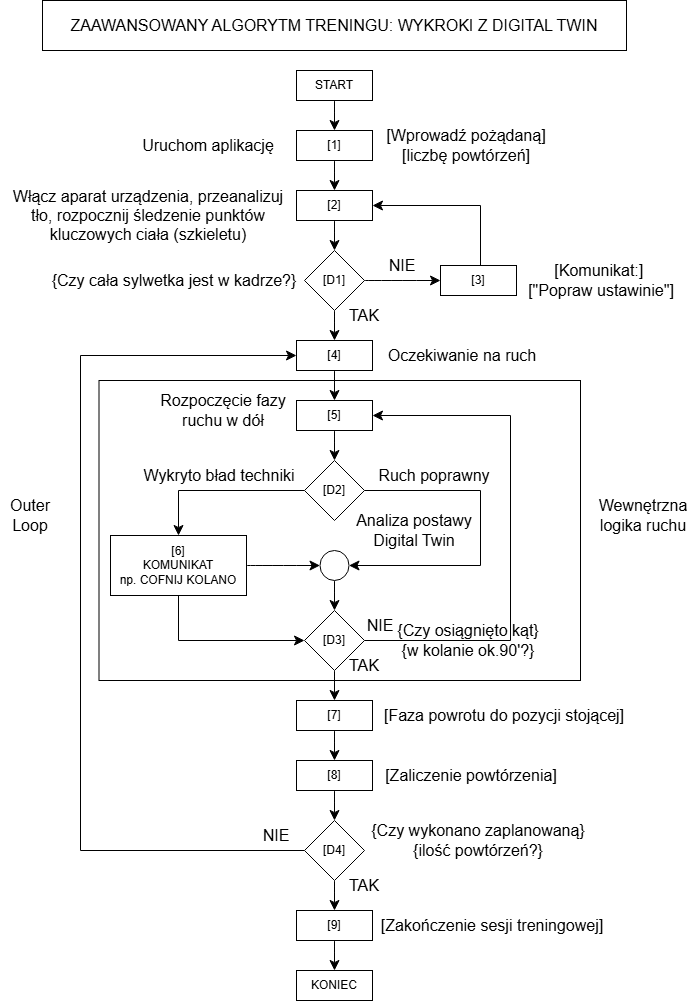

The diagram above was exported from draw.io. Its source (the exported page's mxGraphModel, read from the mxfile embedded in the PNG):
<mxGraphModel dx="1994" dy="1188" grid="1" gridSize="10" guides="1" tooltips="1" connect="1" arrows="1" fold="1" page="1" pageScale="1" pageWidth="827" pageHeight="1169" background="#ffffff" math="0" shadow="0">
  <root>
    <mxCell id="0" />
    <mxCell id="1" parent="0" />
    <mxCell id="uJigIJp2oYB7ssPrODHh-40" parent="1" style="whiteSpace=wrap;html=1;" value="" vertex="1">
      <mxGeometry height="300" width="481.5" x="178.5" y="390" as="geometry" />
    </mxCell>
    <mxCell id="uJigIJp2oYB7ssPrODHh-5" edge="1" parent="1" source="uJigIJp2oYB7ssPrODHh-2" style="edgeStyle=none;curved=1;rounded=0;orthogonalLoop=1;jettySize=auto;html=1;entryX=0.5;entryY=0;entryDx=0;entryDy=0;fontSize=12;startSize=8;endSize=8;" target="uJigIJp2oYB7ssPrODHh-3">
      <mxGeometry relative="1" as="geometry" />
    </mxCell>
    <mxCell id="uJigIJp2oYB7ssPrODHh-2" parent="1" style="whiteSpace=wrap;html=1;" value="START" vertex="1">
      <mxGeometry height="30" width="76" x="376" y="80" as="geometry" />
    </mxCell>
    <mxCell id="uJigIJp2oYB7ssPrODHh-11" edge="1" parent="1" source="uJigIJp2oYB7ssPrODHh-3" style="edgeStyle=none;curved=1;rounded=0;orthogonalLoop=1;jettySize=auto;html=1;entryX=0.5;entryY=0;entryDx=0;entryDy=0;fontSize=12;startSize=8;endSize=8;" target="uJigIJp2oYB7ssPrODHh-6">
      <mxGeometry relative="1" as="geometry" />
    </mxCell>
    <mxCell id="uJigIJp2oYB7ssPrODHh-3" parent="1" style="whiteSpace=wrap;html=1;" value="[1]" vertex="1">
      <mxGeometry height="30" width="76" x="376" y="140" as="geometry" />
    </mxCell>
    <mxCell id="uJigIJp2oYB7ssPrODHh-12" edge="1" parent="1" source="uJigIJp2oYB7ssPrODHh-6" style="edgeStyle=none;curved=1;rounded=0;orthogonalLoop=1;jettySize=auto;html=1;entryX=0.5;entryY=0;entryDx=0;entryDy=0;fontSize=12;startSize=8;endSize=8;" target="uJigIJp2oYB7ssPrODHh-7">
      <mxGeometry relative="1" as="geometry" />
    </mxCell>
    <mxCell id="uJigIJp2oYB7ssPrODHh-6" parent="1" style="whiteSpace=wrap;html=1;" value="[2]" vertex="1">
      <mxGeometry height="30" width="76" x="376" y="200" as="geometry" />
    </mxCell>
    <mxCell id="uJigIJp2oYB7ssPrODHh-10" edge="1" parent="1" source="uJigIJp2oYB7ssPrODHh-7" style="edgeStyle=none;curved=1;rounded=0;orthogonalLoop=1;jettySize=auto;html=1;entryX=0;entryY=0.5;entryDx=0;entryDy=0;fontSize=12;startSize=8;endSize=8;" target="uJigIJp2oYB7ssPrODHh-8">
      <mxGeometry relative="1" as="geometry" />
    </mxCell>
    <mxCell id="uJigIJp2oYB7ssPrODHh-24" edge="1" parent="1" source="uJigIJp2oYB7ssPrODHh-7" style="edgeStyle=none;curved=1;rounded=0;orthogonalLoop=1;jettySize=auto;html=1;entryX=0.5;entryY=0;entryDx=0;entryDy=0;fontSize=12;startSize=8;endSize=8;" target="uJigIJp2oYB7ssPrODHh-13">
      <mxGeometry relative="1" as="geometry" />
    </mxCell>
    <mxCell id="uJigIJp2oYB7ssPrODHh-7" parent="1" style="rhombus;whiteSpace=wrap;html=1;" value="[D1]" vertex="1">
      <mxGeometry height="60" width="60" x="384" y="260" as="geometry" />
    </mxCell>
    <mxCell id="uJigIJp2oYB7ssPrODHh-9" edge="1" parent="1" source="uJigIJp2oYB7ssPrODHh-8" style="edgeStyle=orthogonalEdgeStyle;rounded=0;orthogonalLoop=1;jettySize=auto;html=1;entryX=1;entryY=0.5;entryDx=0;entryDy=0;fontSize=12;startSize=8;endSize=8;" target="uJigIJp2oYB7ssPrODHh-6">
      <mxGeometry relative="1" as="geometry">
        <Array as="points">
          <mxPoint x="560" y="215" />
        </Array>
      </mxGeometry>
    </mxCell>
    <mxCell id="uJigIJp2oYB7ssPrODHh-8" parent="1" style="whiteSpace=wrap;html=1;" value="[3]" vertex="1">
      <mxGeometry height="30" width="76" x="520" y="275" as="geometry" />
    </mxCell>
    <mxCell id="uJigIJp2oYB7ssPrODHh-25" edge="1" parent="1" source="uJigIJp2oYB7ssPrODHh-13" style="edgeStyle=none;curved=1;rounded=0;orthogonalLoop=1;jettySize=auto;html=1;entryX=0.5;entryY=0;entryDx=0;entryDy=0;fontSize=12;startSize=8;endSize=8;" target="uJigIJp2oYB7ssPrODHh-14">
      <mxGeometry relative="1" as="geometry" />
    </mxCell>
    <mxCell id="uJigIJp2oYB7ssPrODHh-13" parent="1" style="whiteSpace=wrap;html=1;" value="[4]" vertex="1">
      <mxGeometry height="30" width="76" x="376" y="350" as="geometry" />
    </mxCell>
    <mxCell id="uJigIJp2oYB7ssPrODHh-27" edge="1" parent="1" source="uJigIJp2oYB7ssPrODHh-14" style="edgeStyle=none;curved=1;rounded=0;orthogonalLoop=1;jettySize=auto;html=1;exitX=0.5;exitY=1;exitDx=0;exitDy=0;fontSize=12;startSize=8;endSize=8;" target="uJigIJp2oYB7ssPrODHh-15">
      <mxGeometry relative="1" as="geometry" />
    </mxCell>
    <mxCell id="uJigIJp2oYB7ssPrODHh-14" parent="1" style="whiteSpace=wrap;html=1;" value="[5]" vertex="1">
      <mxGeometry height="30" width="76" x="376" y="410" as="geometry" />
    </mxCell>
    <mxCell id="uJigIJp2oYB7ssPrODHh-26" edge="1" parent="1" source="uJigIJp2oYB7ssPrODHh-15" style="rounded=0;orthogonalLoop=1;jettySize=auto;html=1;entryX=0.5;entryY=0;entryDx=0;entryDy=0;fontSize=12;startSize=8;endSize=8;curved=0;" target="uJigIJp2oYB7ssPrODHh-17">
      <mxGeometry relative="1" as="geometry">
        <Array as="points">
          <mxPoint x="258" y="500" />
        </Array>
      </mxGeometry>
    </mxCell>
    <mxCell id="uJigIJp2oYB7ssPrODHh-31" edge="1" parent="1" source="uJigIJp2oYB7ssPrODHh-15" style="edgeStyle=none;curved=0;rounded=0;orthogonalLoop=1;jettySize=auto;html=1;entryX=1;entryY=0.5;entryDx=0;entryDy=0;fontSize=12;startSize=8;endSize=8;" target="uJigIJp2oYB7ssPrODHh-16">
      <mxGeometry relative="1" as="geometry">
        <Array as="points">
          <mxPoint x="560" y="500" />
          <mxPoint x="560" y="575" />
        </Array>
      </mxGeometry>
    </mxCell>
    <mxCell id="uJigIJp2oYB7ssPrODHh-15" parent="1" style="rhombus;whiteSpace=wrap;html=1;" value="[D2]" vertex="1">
      <mxGeometry height="60" width="60" x="384" y="470" as="geometry" />
    </mxCell>
    <mxCell id="uJigIJp2oYB7ssPrODHh-29" edge="1" parent="1" source="uJigIJp2oYB7ssPrODHh-16" style="edgeStyle=none;curved=1;rounded=0;orthogonalLoop=1;jettySize=auto;html=1;entryX=0.5;entryY=0;entryDx=0;entryDy=0;fontSize=12;startSize=8;endSize=8;" target="uJigIJp2oYB7ssPrODHh-18">
      <mxGeometry relative="1" as="geometry" />
    </mxCell>
    <mxCell id="uJigIJp2oYB7ssPrODHh-16" parent="1" style="ellipse;whiteSpace=wrap;html=1;" value="" vertex="1">
      <mxGeometry height="30" width="29" x="399.5" y="560" as="geometry" />
    </mxCell>
    <mxCell id="uJigIJp2oYB7ssPrODHh-28" edge="1" parent="1" source="uJigIJp2oYB7ssPrODHh-17" style="edgeStyle=none;curved=1;rounded=0;orthogonalLoop=1;jettySize=auto;html=1;entryX=0;entryY=0.5;entryDx=0;entryDy=0;fontSize=12;startSize=8;endSize=8;" target="uJigIJp2oYB7ssPrODHh-16">
      <mxGeometry relative="1" as="geometry" />
    </mxCell>
    <mxCell id="uJigIJp2oYB7ssPrODHh-30" edge="1" parent="1" source="uJigIJp2oYB7ssPrODHh-17" style="edgeStyle=none;curved=0;rounded=0;orthogonalLoop=1;jettySize=auto;html=1;exitX=0.5;exitY=1;exitDx=0;exitDy=0;entryX=0;entryY=0.5;entryDx=0;entryDy=0;fontSize=12;startSize=8;endSize=8;" target="uJigIJp2oYB7ssPrODHh-18">
      <mxGeometry relative="1" as="geometry">
        <Array as="points">
          <mxPoint x="258" y="650" />
        </Array>
      </mxGeometry>
    </mxCell>
    <mxCell id="uJigIJp2oYB7ssPrODHh-17" parent="1" style="whiteSpace=wrap;html=1;" value="[6]&lt;div&gt;KOMUNIKAT&lt;/div&gt;&lt;div&gt;np. COFNIJ KOLANO&lt;/div&gt;" vertex="1">
      <mxGeometry height="60" width="136" x="190" y="545" as="geometry" />
    </mxCell>
    <mxCell id="uJigIJp2oYB7ssPrODHh-32" edge="1" parent="1" source="uJigIJp2oYB7ssPrODHh-18" style="edgeStyle=none;curved=1;rounded=0;orthogonalLoop=1;jettySize=auto;html=1;entryX=0.5;entryY=0;entryDx=0;entryDy=0;fontSize=12;startSize=8;endSize=8;" target="uJigIJp2oYB7ssPrODHh-19">
      <mxGeometry relative="1" as="geometry" />
    </mxCell>
    <mxCell id="uJigIJp2oYB7ssPrODHh-37" edge="1" parent="1" source="uJigIJp2oYB7ssPrODHh-18" style="edgeStyle=none;curved=0;rounded=0;orthogonalLoop=1;jettySize=auto;html=1;entryX=1;entryY=0.5;entryDx=0;entryDy=0;fontSize=12;startSize=8;endSize=8;" target="uJigIJp2oYB7ssPrODHh-14">
      <mxGeometry relative="1" as="geometry">
        <Array as="points">
          <mxPoint x="590" y="650" />
          <mxPoint x="590" y="425" />
        </Array>
      </mxGeometry>
    </mxCell>
    <mxCell id="uJigIJp2oYB7ssPrODHh-18" parent="1" style="rhombus;whiteSpace=wrap;html=1;" value="[D3]" vertex="1">
      <mxGeometry height="60" width="60" x="384" y="620" as="geometry" />
    </mxCell>
    <mxCell id="uJigIJp2oYB7ssPrODHh-33" edge="1" parent="1" source="uJigIJp2oYB7ssPrODHh-19" style="edgeStyle=none;curved=1;rounded=0;orthogonalLoop=1;jettySize=auto;html=1;entryX=0.5;entryY=0;entryDx=0;entryDy=0;fontSize=12;startSize=8;endSize=8;" target="uJigIJp2oYB7ssPrODHh-20">
      <mxGeometry relative="1" as="geometry" />
    </mxCell>
    <mxCell id="uJigIJp2oYB7ssPrODHh-19" parent="1" style="whiteSpace=wrap;html=1;" value="[7]" vertex="1">
      <mxGeometry height="30" width="76" x="376" y="710" as="geometry" />
    </mxCell>
    <mxCell id="uJigIJp2oYB7ssPrODHh-34" edge="1" parent="1" source="uJigIJp2oYB7ssPrODHh-20" style="edgeStyle=none;curved=1;rounded=0;orthogonalLoop=1;jettySize=auto;html=1;entryX=0.5;entryY=0;entryDx=0;entryDy=0;fontSize=12;startSize=8;endSize=8;" target="uJigIJp2oYB7ssPrODHh-21">
      <mxGeometry relative="1" as="geometry" />
    </mxCell>
    <mxCell id="uJigIJp2oYB7ssPrODHh-20" parent="1" style="whiteSpace=wrap;html=1;" value="[8]" vertex="1">
      <mxGeometry height="30" width="76" x="376" y="770" as="geometry" />
    </mxCell>
    <mxCell id="uJigIJp2oYB7ssPrODHh-35" edge="1" parent="1" source="uJigIJp2oYB7ssPrODHh-21" style="edgeStyle=none;curved=1;rounded=0;orthogonalLoop=1;jettySize=auto;html=1;entryX=0.5;entryY=0;entryDx=0;entryDy=0;fontSize=12;startSize=8;endSize=8;" target="uJigIJp2oYB7ssPrODHh-22">
      <mxGeometry relative="1" as="geometry" />
    </mxCell>
    <mxCell id="uJigIJp2oYB7ssPrODHh-38" edge="1" parent="1" source="uJigIJp2oYB7ssPrODHh-21" style="edgeStyle=none;curved=0;rounded=0;orthogonalLoop=1;jettySize=auto;html=1;entryX=0;entryY=0.5;entryDx=0;entryDy=0;fontSize=12;startSize=8;endSize=8;" target="uJigIJp2oYB7ssPrODHh-13">
      <mxGeometry relative="1" as="geometry">
        <Array as="points">
          <mxPoint x="160" y="860" />
          <mxPoint x="160" y="365" />
        </Array>
      </mxGeometry>
    </mxCell>
    <mxCell id="uJigIJp2oYB7ssPrODHh-21" parent="1" style="rhombus;whiteSpace=wrap;html=1;" value="[D4]" vertex="1">
      <mxGeometry height="60" width="60" x="384" y="830" as="geometry" />
    </mxCell>
    <mxCell id="uJigIJp2oYB7ssPrODHh-36" edge="1" parent="1" source="uJigIJp2oYB7ssPrODHh-22" style="edgeStyle=none;curved=1;rounded=0;orthogonalLoop=1;jettySize=auto;html=1;entryX=0.5;entryY=0;entryDx=0;entryDy=0;fontSize=12;startSize=8;endSize=8;" target="uJigIJp2oYB7ssPrODHh-23">
      <mxGeometry relative="1" as="geometry" />
    </mxCell>
    <mxCell id="uJigIJp2oYB7ssPrODHh-22" parent="1" style="whiteSpace=wrap;html=1;" value="[9]" vertex="1">
      <mxGeometry height="30" width="76" x="376" y="920" as="geometry" />
    </mxCell>
    <mxCell id="uJigIJp2oYB7ssPrODHh-23" parent="1" style="whiteSpace=wrap;html=1;" value="KONIEC" vertex="1">
      <mxGeometry height="30" width="76" x="376" y="980" as="geometry" />
    </mxCell>
    <mxCell id="uJigIJp2oYB7ssPrODHh-41" parent="1" style="text;html=1;whiteSpace=wrap;strokeColor=none;fillColor=none;align=center;verticalAlign=middle;rounded=0;fontSize=16;" value="Wewnętrzna logika ruchu" vertex="1">
      <mxGeometry height="30" width="80" x="682.5" y="510" as="geometry" />
    </mxCell>
    <mxCell id="uJigIJp2oYB7ssPrODHh-42" parent="1" style="text;html=1;whiteSpace=wrap;strokeColor=none;fillColor=none;align=center;verticalAlign=middle;rounded=0;fontSize=16;" value="Rozpoczęcie fazy ruchu w dół" vertex="1">
      <mxGeometry height="60" width="146" x="230" y="390" as="geometry" />
    </mxCell>
    <mxCell id="uJigIJp2oYB7ssPrODHh-43" parent="1" style="text;html=1;whiteSpace=wrap;strokeColor=none;fillColor=none;align=center;verticalAlign=middle;rounded=0;fontSize=16;" value="Oczekiwanie na ruch" vertex="1">
      <mxGeometry height="30" width="180" x="452" y="350" as="geometry" />
    </mxCell>
    <mxCell id="uJigIJp2oYB7ssPrODHh-44" parent="1" style="text;html=1;whiteSpace=wrap;strokeColor=none;fillColor=none;align=center;verticalAlign=middle;rounded=0;fontSize=16;" value="NIE" vertex="1">
      <mxGeometry height="30" width="60" x="452" y="260" as="geometry" />
    </mxCell>
    <mxCell id="uJigIJp2oYB7ssPrODHh-46" parent="1" style="text;html=1;whiteSpace=wrap;strokeColor=none;fillColor=none;align=center;verticalAlign=middle;rounded=0;fontSize=16;" value="NIE" vertex="1">
      <mxGeometry height="30" width="60" x="326" y="830" as="geometry" />
    </mxCell>
    <mxCell id="uJigIJp2oYB7ssPrODHh-47" parent="1" style="text;html=1;whiteSpace=wrap;strokeColor=none;fillColor=none;align=center;verticalAlign=middle;rounded=0;fontSize=16;" value="NIE" vertex="1">
      <mxGeometry height="30" width="60" x="430" y="620" as="geometry" />
    </mxCell>
    <mxCell id="uJigIJp2oYB7ssPrODHh-48" parent="1" style="text;html=1;whiteSpace=wrap;strokeColor=none;fillColor=none;align=center;verticalAlign=middle;rounded=0;fontSize=16;" value="TAK" vertex="1">
      <mxGeometry height="30" width="60" x="414" y="880" as="geometry" />
    </mxCell>
    <mxCell id="uJigIJp2oYB7ssPrODHh-49" parent="1" style="text;html=1;whiteSpace=wrap;strokeColor=none;fillColor=none;align=center;verticalAlign=middle;rounded=0;fontSize=16;" value="TAK" vertex="1">
      <mxGeometry height="30" width="60" x="414" y="660" as="geometry" />
    </mxCell>
    <mxCell id="uJigIJp2oYB7ssPrODHh-50" parent="1" style="text;html=1;whiteSpace=wrap;strokeColor=none;fillColor=none;align=center;verticalAlign=middle;rounded=0;fontSize=16;" value="TAK" vertex="1">
      <mxGeometry height="30" width="60" x="414" y="310" as="geometry" />
    </mxCell>
    <mxCell id="uJigIJp2oYB7ssPrODHh-51" parent="1" style="text;html=1;whiteSpace=wrap;strokeColor=none;fillColor=none;align=center;verticalAlign=middle;rounded=0;fontSize=16;" value="Outer Loop" vertex="1">
      <mxGeometry height="30" width="60" x="80" y="510" as="geometry" />
    </mxCell>
    <mxCell id="uJigIJp2oYB7ssPrODHh-53" parent="1" style="text;html=1;whiteSpace=wrap;strokeColor=none;fillColor=none;align=center;verticalAlign=middle;rounded=0;fontSize=16;" value="Wykryto bład techniki" vertex="1">
      <mxGeometry height="30" width="170" x="214" y="470" as="geometry" />
    </mxCell>
    <mxCell id="uJigIJp2oYB7ssPrODHh-54" parent="1" style="text;html=1;whiteSpace=wrap;strokeColor=none;fillColor=none;align=center;verticalAlign=middle;rounded=0;fontSize=16;" value="Ruch poprawny" vertex="1">
      <mxGeometry height="30" width="170" x="428.5" y="470" as="geometry" />
    </mxCell>
    <mxCell id="uJigIJp2oYB7ssPrODHh-55" parent="1" style="text;html=1;whiteSpace=wrap;strokeColor=none;fillColor=none;align=center;verticalAlign=middle;rounded=0;fontSize=16;" value="Analiza postawy Digital Twin" vertex="1">
      <mxGeometry height="30" width="130" x="428.5" y="525" as="geometry" />
    </mxCell>
    <mxCell id="uJigIJp2oYB7ssPrODHh-56" parent="1" style="text;html=1;whiteSpace=wrap;strokeColor=none;fillColor=none;align=center;verticalAlign=middle;rounded=0;fontSize=16;" value="{Czy osiągnięto kąt} {w kolanie ok.90'?}" vertex="1">
      <mxGeometry height="45" width="148" x="474" y="627.5" as="geometry" />
    </mxCell>
    <mxCell id="uJigIJp2oYB7ssPrODHh-58" parent="1" style="text;html=1;whiteSpace=wrap;strokeColor=none;fillColor=none;align=center;verticalAlign=middle;rounded=0;fontSize=16;" value="[Komunikat:]&amp;nbsp;&lt;div&gt;[&quot;Popraw ustawinie&quot;]&lt;/div&gt;" vertex="1">
      <mxGeometry height="55" width="164" x="598.5" y="262.5" as="geometry" />
    </mxCell>
    <mxCell id="uJigIJp2oYB7ssPrODHh-59" parent="1" style="text;html=1;whiteSpace=wrap;strokeColor=none;fillColor=none;align=center;verticalAlign=middle;rounded=0;fontSize=16;" value="[Wprowadź pożądaną] [liczbę powtórzeń]" vertex="1">
      <mxGeometry height="40" width="188" x="452" y="135" as="geometry" />
    </mxCell>
    <mxCell id="uJigIJp2oYB7ssPrODHh-60" parent="1" style="text;html=1;whiteSpace=wrap;strokeColor=none;fillColor=none;align=center;verticalAlign=middle;rounded=0;fontSize=16;" value="Uruchom aplikację" vertex="1">
      <mxGeometry height="30" width="176" x="200" y="140" as="geometry" />
    </mxCell>
    <mxCell id="uJigIJp2oYB7ssPrODHh-61" parent="1" style="text;html=1;whiteSpace=wrap;strokeColor=none;fillColor=none;align=center;verticalAlign=middle;rounded=0;fontSize=16;" value="Włącz aparat urządzenia, przeanalizuj tło, rozpocznij śledzenie punktów kluczowych ciała (szkieletu)" vertex="1">
      <mxGeometry height="70" width="276" x="90" y="190" as="geometry" />
    </mxCell>
    <mxCell id="uJigIJp2oYB7ssPrODHh-62" parent="1" style="text;html=1;whiteSpace=wrap;strokeColor=none;fillColor=none;align=center;verticalAlign=middle;rounded=0;fontSize=16;" value="{Czy cała sylwetka jest w kadrze?}" vertex="1">
      <mxGeometry height="30" width="260" x="124" y="275" as="geometry" />
    </mxCell>
    <mxCell id="uJigIJp2oYB7ssPrODHh-63" parent="1" style="text;html=1;whiteSpace=wrap;strokeColor=none;fillColor=none;align=center;verticalAlign=middle;rounded=0;fontSize=16;" value="[Faza powrotu do pozycji stojącej]" vertex="1">
      <mxGeometry height="30" width="264" x="452" y="710" as="geometry" />
    </mxCell>
    <mxCell id="uJigIJp2oYB7ssPrODHh-64" parent="1" style="text;html=1;whiteSpace=wrap;strokeColor=none;fillColor=none;align=center;verticalAlign=middle;rounded=0;fontSize=16;" value="[Zaliczenie powtórzenia]" vertex="1">
      <mxGeometry height="30" width="198" x="452" y="770" as="geometry" />
    </mxCell>
    <mxCell id="uJigIJp2oYB7ssPrODHh-65" parent="1" style="text;html=1;whiteSpace=wrap;strokeColor=none;fillColor=none;align=center;verticalAlign=middle;rounded=0;fontSize=16;" value="{Czy wykonano zaplanowaną} {ilość powtórzeń?}" vertex="1">
      <mxGeometry height="60" width="236" x="440" y="820" as="geometry" />
    </mxCell>
    <mxCell id="uJigIJp2oYB7ssPrODHh-66" parent="1" style="text;html=1;whiteSpace=wrap;strokeColor=none;fillColor=none;align=center;verticalAlign=middle;rounded=0;fontSize=16;" value="[Zakończenie sesji treningowej]" vertex="1">
      <mxGeometry height="30" width="240" x="452" y="920" as="geometry" />
    </mxCell>
    <mxCell id="uJigIJp2oYB7ssPrODHh-67" parent="1" style="rounded=0;whiteSpace=wrap;html=1;" value="&lt;span style=&quot;font-size: 16px;&quot;&gt;ZAAWANSOWANY ALGORYTM TRENINGU: WYKROKI Z DIGITAL TWIN&lt;/span&gt;" vertex="1">
      <mxGeometry height="50" width="584" x="122" y="10" as="geometry" />
    </mxCell>
  </root>
</mxGraphModel>